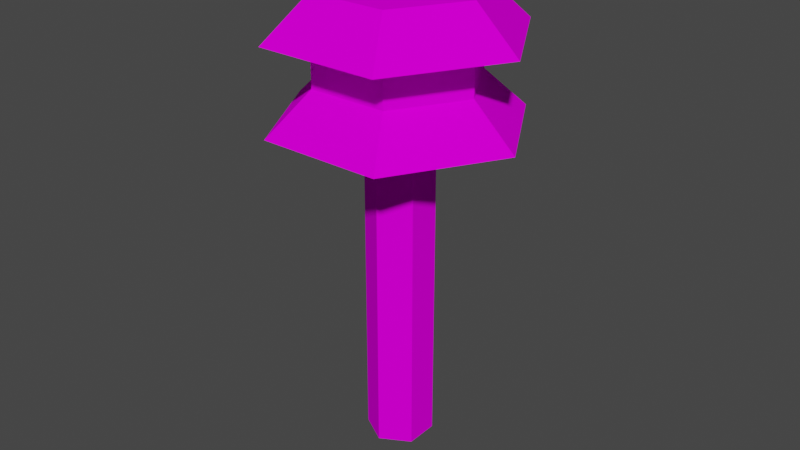 # Source: solar_light.blend  (saved by Blender 3.0.42; exported with 4.5.12 LTS)
import bpy
from mathutils import Matrix  # noqa: F401  (used for matrix-valued properties, if any)

bpy.ops.wm.read_factory_settings(use_empty=True)
scene = bpy.context.scene
scene.name = 'Scene'

# ---- collections
col_collection = bpy.data.collections.new('Collection'); scene.collection.children.link(col_collection)

# ---- images (referenced by path relative to the original .blend; pixels are not part of the script)
import os
ASSET_DIR = os.environ.get("B2B_ASSET_DIR", "")  # directory of the original .blend (textures are referenced by path, not embedded)
HERE = os.path.dirname(os.path.abspath(__file__))  # packed textures are extracted next to this script under _unpacked/

def load_image(name, relpath, width, height, colorspace="sRGB"):
    """Load a texture the original file referenced (path relative to the .blend, or extracted next to this script)."""
    p = next((c for c in (os.path.join(HERE, relpath), os.path.join(ASSET_DIR, relpath)) if relpath and os.path.exists(c)), "")
    if p:
        img = bpy.data.images.load(p, check_existing=True)
        img.name = name
    else:  # same state as the original file: an image datablock whose file is absent (Cycles renders it pink)
        img = bpy.data.images.new(name, width, height)
        img.source = "FILE"
        img.filepath = "//" + (relpath or name)
    img.colorspace_settings.name = colorspace
    return img
img_solar_light_png = load_image('Solar light.png', 'Solar light.png', 1024, 1024, 'sRGB')

# ---- materials (node trees are filled in below, after node groups)
mat_solarlight = bpy.data.materials.new('Solarlight')

# ---- material node trees
mat_solarlight.use_nodes = True; mat_solarlight.node_tree.nodes.clear()
_N = mat_solarlight.node_tree.nodes; _L = mat_solarlight.node_tree.links
n0 = _N.new('ShaderNodeBsdfPrincipled'); n0.name = 'Principled BSDF'; n0.location = (10, 300)
n0.distribution = 'GGX'
n0.subsurface_method = 'RANDOM_WALK_SKIN'
n0.inputs[2].default_value = 1.0
n0.inputs[3].default_value = 1.45
n0.inputs[13].default_value = 0.0
n0.inputs[27].default_value = (0.0, 0.0, 0.0, 1.0)
n0.inputs[28].default_value = 1.0
n1 = _N.new('ShaderNodeOutputMaterial'); n1.name = 'Material Output'; n1.location = (300, 300)
n2 = _N.new('ShaderNodeTexImage'); n2.name = 'Image Texture'; n2.location = (-280, 280)
n2.image = img_solar_light_png
n2.interpolation = 'Closest'
n3 = _N.new('ShaderNodeTexImage'); n3.name = 'Image Texture.001'; n3.location = (-280, -120)
n3.image = img_solar_light_png
n3.interpolation = 'Closest'
n4 = _N.new('ShaderNodeMath'); n4.name = 'Math'; n4.location = (0, 0)
n4.hide = True
n4.operation = 'GREATER_THAN'
_L.new(n0.outputs[0], n1.inputs[0])
_L.new(n2.outputs[0], n0.inputs[0])
_L.new(n3.outputs[1], n4.inputs[0])
_L.new(n4.outputs[0], n0.inputs[4])
n1.is_active_output = True

# ---- world
world_world = bpy.data.worlds.new('World'); scene.world = world_world
world_world.use_nodes = True; world_world.node_tree.nodes.clear()
_N = world_world.node_tree.nodes; _L = world_world.node_tree.links
n0 = _N.new('ShaderNodeOutputWorld'); n0.name = 'World Output'; n0.location = (300, 300)
n1 = _N.new('ShaderNodeBackground'); n1.name = 'Background'; n1.location = (10, 300)
n1.inputs[0].default_value = (0.05088, 0.05088, 0.05088, 1.0)
_L.new(n1.outputs[0], n0.inputs[0])
n0.is_active_output = True
world_world.color = (0.05088, 0.05088, 0.05088)
world_world.use_sun_shadow = False
world_world.sun_shadow_jitter_overblur = 0.0

# ---- meshes
me_cylinder_001 = bpy.data.meshes.new('Cylinder.001')
me_cylinder_001.from_pydata([(-2.274e-07, 1.2, 2.98e-08), (-1.621, 0.936, -0.125), (1.039, 0.6, 2.98e-08), (-1.621, -0.936, -0.125), (1.039, -0.6, 2.98e-08), (2.274e-08, -1.872, -0.125), (-3.323e-07, -1.2, 2.98e-08), (1.621, -0.936, -0.125), (-1.039, -0.6, 2.98e-08), (1.621, 0.936, -0.125), (-1.039, 0.6, 2.98e-08), (4.746e-07, 1.872, -0.125), (-2.274e-07, 1.2, 0.25), (-1.621, 0.936, 0.125), (1.039, 0.6, 0.25), (-1.621, -0.936, 0.125), (1.039, -0.6, 0.25), (2.274e-08, -1.872, 0.125), (-3.323e-07, -1.2, 0.25), (1.621, -0.936, 0.125), (-1.039, -0.6, 0.25), (1.621, 0.936, 0.125), (-1.039, 0.6, 0.25), (4.746e-07, 1.872, 0.125), (-0.25, 0.433, -1.125), (-0.25, 0.433, 0.0), (0.25, 0.433, -1.125), (0.25, 0.433, 0.0), (0.5, 2.98e-08, -1.125), (0.5, 2.98e-08, 0.0), (0.25, -0.433, -1.125), (0.25, -0.433, 0.0), (-0.25, -0.433, -1.125), (-0.25, -0.433, 0.0), (-0.5, 1.192e-07, -1.125), (-0.5, 1.192e-07, 0.0)], [], [(10, 0, 11, 1), (4, 6, 5, 7), (0, 2, 9, 11), (8, 10, 1, 3), (2, 4, 7, 9), (6, 8, 3, 5), (0, 10, 8, 6, 4, 2), (22, 12, 23, 13), (16, 18, 17, 19), (12, 14, 21, 23), (20, 22, 13, 15), (14, 16, 19, 21), (18, 20, 15, 17), (12, 22, 20, 18, 16, 14), (0, 10, 22, 12), (12, 14, 2, 0), (2, 14, 16, 4), (6, 4, 16, 18), (8, 6, 18, 20), (8, 20, 22, 10), (24, 25, 27, 26), (26, 27, 29, 28), (28, 29, 31, 30), (30, 31, 33, 32), (32, 33, 35, 34), (34, 35, 25, 24), (24, 26, 28, 30, 32, 34)])
_uv = me_cylinder_001.uv_layers.new(name='UVMap')
_uv.uv.foreach_set('vector', [0.125, 0.125, 0.05, 0.125, 0.025, 0.1, 0.15, 0.1, 0.125, 0.125, 0.05, 0.125, 0.025, 0.1, 0.15, 0.1, 0.125, 0.125, 0.05, 0.125, 0.025, 0.1, 0.15, 0.1, 0.125, 0.125, 0.05, 0.125, 0.025, 0.1, 0.15, 0.1, 0.125, 0.125, 0.05, 0.125, 0.025, 0.1, 0.15, 0.1, 0.125, 0.125, 0.05, 0.125, 0.025, 0.1, 0.15, 0.1, 0.075, 0.325, 0.025, 0.3, 0.025, 0.25, 0.075, 0.225, 0.125, 0.25, 0.125, 0.3, 0.125, 0.125, 0.05, 0.125, 0.025, 0.1, 0.15, 0.1, 0.125, 0.125, 0.05, 0.125, 0.025, 0.1, 0.15, 0.1, 0.125, 0.125, 0.05, 0.125, 0.025, 0.1, 0.15, 0.1, 0.125, 0.125, 0.05, 0.125, 0.025, 0.1, 0.15, 0.1, 0.125, 0.125, 0.05, 0.125, 0.025, 0.1, 0.15, 0.1, 0.125, 0.125, 0.05, 0.125, 0.025, 0.1, 0.15, 0.1, 0.275, 0.55, 0.225, 0.475, 0.275, 0.4, 0.375, 0.4, 0.425, 0.475, 0.375, 0.55, 0.4, 0.125, 0.4, 0.225, 0.45, 0.225, 0.45, 0.125, 0.45, 0.125, 0.45, 0.025, 0.4, 0.025, 0.4, 0.125, 0.45, 0.025, 0.4, 0.025, 0.4, 0.125, 0.45, 0.125, 0.4, 0.025, 0.4, 0.15, 0.45, 0.15, 0.45, 0.025, 0.4, 0.325, 0.4, 0.425, 0.45, 0.425, 0.45, 0.325, 0.4, 0.325, 0.45, 0.325, 0.45, 0.225, 0.4, 0.225, 0.0, 0.05, 0.275, 0.05, 0.275, 0.075, 0.0, 0.075, 0.0, 0.075, 0.275, 0.075, 0.275, 0.1, 0.0, 0.1, 0.0, 0.1, 0.275, 0.1, 0.275, 0.125, 0.0, 0.125, 0.0, 0.125, 0.275, 0.125, 0.275, 0.175, 0.0, 0.175, 0.0, 0.0, 0.275, 0.0, 0.275, 0.025, 0.0, 0.025, 0.0, 0.025, 0.275, 0.025, 0.275, 0.05, 0.0, 0.05, 0.35, 0.35, 0.325, 0.325, 0.325, 0.325, 0.35, 0.3, 0.4, 0.325, 0.4, 0.325])
me_cylinder_001.materials.append(mat_solarlight)
me_cylinder_001.use_remesh_fix_poles = True
me_cylinder_001.use_remesh_preserve_attributes = False
me_cylinder_001.update()
me_cylinder_002 = bpy.data.meshes.new('Cylinder.002')
me_cylinder_002.from_pydata([(-2.3e-07, 1.214, -0.0124), (1.051, 0.6069, -0.0124), (1.051, -0.6069, -0.0124), (-3.361e-07, -1.214, -0.0124), (-1.051, -0.6069, -0.0124), (-1.051, 0.6069, -0.0124), (-2.3e-07, 1.214, 0.2405), (1.051, 0.6069, 0.2405), (1.051, -0.6069, 0.2405), (-3.361e-07, -1.214, 0.2405), (-1.051, -0.6069, 0.2405), (-1.051, 0.6069, 0.2405)], [], [(0, 5, 11, 6), (6, 7, 1, 0), (1, 7, 8, 2), (3, 2, 8, 9), (4, 3, 9, 10), (4, 10, 11, 5), (0, 1, 2, 3, 4, 5)])
_uv = me_cylinder_002.uv_layers.new(name='UVMap')
_uv.uv.foreach_set('vector', [0.45, 0.125, 0.45, 0.225, 0.5, 0.225, 0.5, 0.125, 0.5, 0.125, 0.5, 0.025, 0.45, 0.025, 0.45, 0.125, 0.5, 0.025, 0.45, 0.025, 0.45, 0.125, 0.5, 0.125, 0.45, 0.025, 0.45, 0.15, 0.5, 0.15, 0.5, 0.025, 0.45, 0.325, 0.45, 0.425, 0.5, 0.425, 0.5, 0.325, 0.45, 0.325, 0.5, 0.325, 0.5, 0.225, 0.45, 0.225, 0.275, 0.175, 0.275, 0.275, 0.175, 0.35, 0.075, 0.275, 0.075, 0.175, 0.175, 0.1])
me_cylinder_002.materials.append(mat_solarlight)
me_cylinder_002.use_remesh_fix_poles = True
me_cylinder_002.use_remesh_preserve_attributes = False
me_cylinder_002.update()

# ---- objects
ob_solarlight = bpy.data.objects.new('Solarlight', me_cylinder_001)
ob_emission = bpy.data.objects.new('Emission', me_cylinder_002)

# ---- transforms, parenting, visibility, modifiers, constraints
ob_solarlight.location = (0.5, 0.5, 0.5625)
ob_solarlight.rotation_euler = (0.0, -0.0, 0.5236)
ob_solarlight.scale = (0.1, 0.1, 0.5)
ob_emission.location = (0.5, 0.5, 0.5625)
ob_emission.rotation_euler = (0.0, -0.0, 0.5236)
ob_emission.scale = (0.1, 0.1, 0.5)

# ---- collection membership
col_collection.objects.link(ob_solarlight)
col_collection.objects.link(ob_emission)

# ---- scene / render settings (as saved in the file)
scene.frame_start = 1; scene.frame_end = 250; scene.frame_set(1)
scene.render.engine = 'BLENDER_EEVEE_NEXT'
scene.cycles.sampling_pattern = 'TABULATED_SOBOL'
scene.cycles.use_light_tree = False
scene.view_settings.view_transform = 'Filmic'
bpy.context.view_layer.update()

# ---- added for rendering (the .blend has no active camera and no usable light): camera, sun
cam_auto = bpy.data.cameras.new('AutoCamera')
cam_auto.lens = 50.0
cam_auto.sensor_width = 36.0
cam_auto.clip_end = 1000.0
ob_auto_camera = bpy.data.objects.new('AutoCamera', cam_auto)
scene.collection.objects.link(ob_auto_camera)
ob_auto_camera.location = (1.3914, -0.569684, 1.05687)
ob_auto_camera.rotation_euler = (1.09748, -7.21219e-08, 0.694738)
scene.camera = ob_auto_camera
light_auto_sun = bpy.data.lights.new('AutoSun', 'SUN')
light_auto_sun.energy = 3.0
light_auto_sun.angle = 0.0523599
ob_auto_sun = bpy.data.objects.new('AutoSun', light_auto_sun)
scene.collection.objects.link(ob_auto_sun)
ob_auto_sun.rotation_euler = (0.872665, 0.174533, 0.523599)
bpy.context.view_layer.update()
